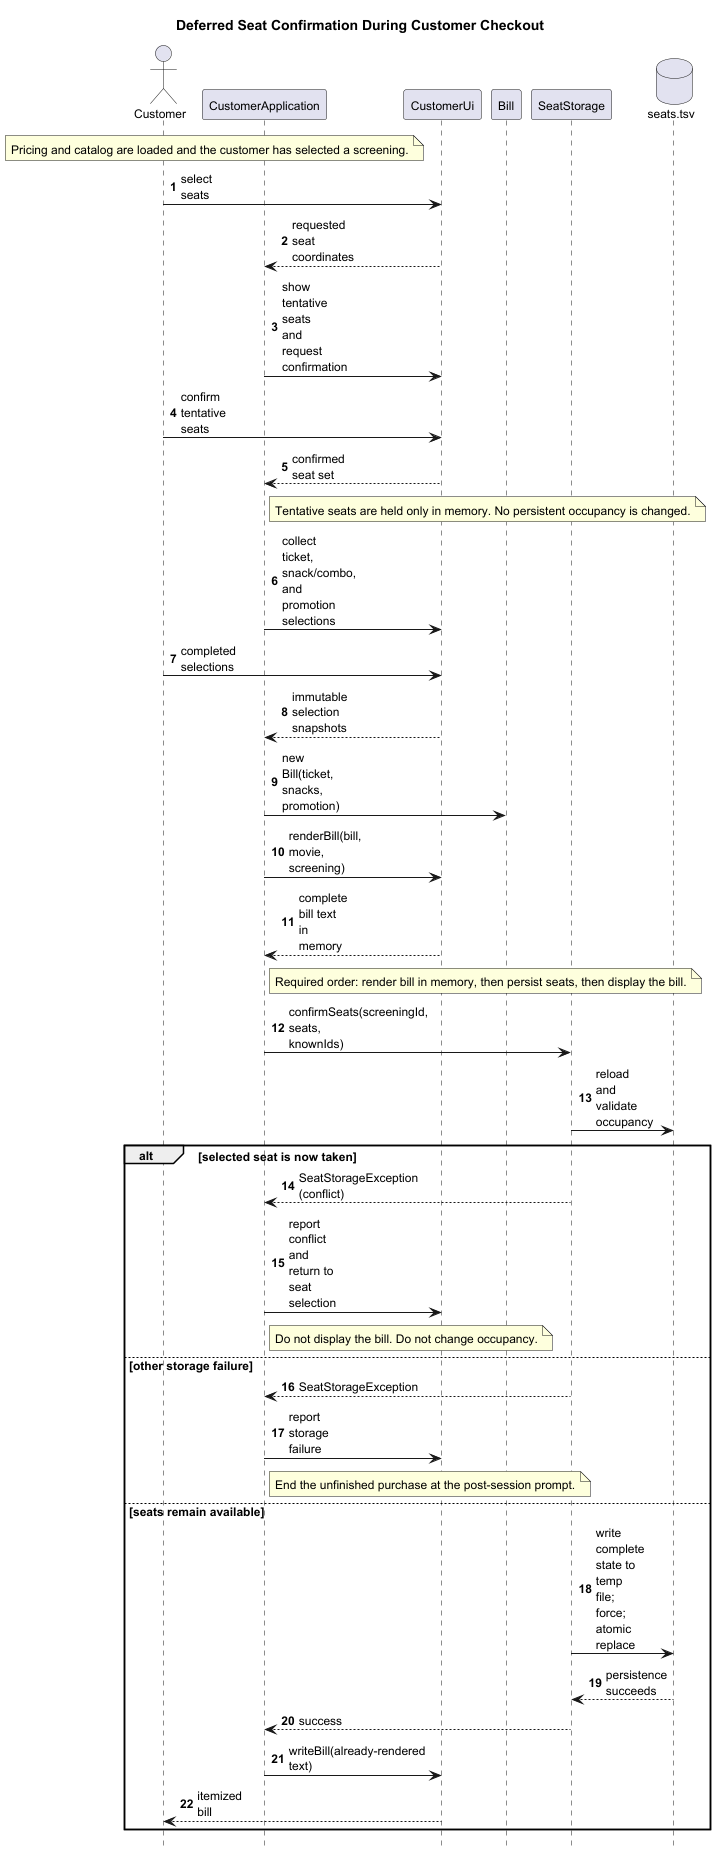

The diagram above was rendered by PlantUML. Its source (embedded in the PNG):
@startuml
title Deferred Seat Confirmation During Customer Checkout

hide footbox
autonumber
skinparam shadowing false
skinparam maxMessageSize 45
skinparam defaultFontSize 12

actor Customer
participant CustomerApplication as Application
participant CustomerUi as Ui
participant Bill
participant SeatStorage as Seats
database "seats.tsv" as SeatsFile

note over Customer, Application
Pricing and catalog are loaded and the customer has selected a screening.
end note

Customer -> Ui : select seats
Ui --> Application : requested seat coordinates
Application -> Ui : show tentative seats and request confirmation
Customer -> Ui : confirm tentative seats
Ui --> Application : confirmed seat set

note right of Application
Tentative seats are held only in memory. No persistent occupancy is changed.
end note

Application -> Ui : collect ticket, snack/combo, and promotion selections
Customer -> Ui : completed selections
Ui --> Application : immutable selection snapshots
Application -> Bill : new Bill(ticket, snacks, promotion)
Application -> Ui : renderBill(bill, movie, screening)
Ui --> Application : complete bill text in memory

note right of Application
Required order: render bill in memory, then persist seats, then display the bill.
end note

Application -> Seats : confirmSeats(screeningId, seats, knownIds)
Seats -> SeatsFile : reload and validate occupancy

alt selected seat is now taken
    Seats --> Application : SeatStorageException (conflict)
    Application -> Ui : report conflict and return to seat selection
    note right of Application
    Do not display the bill. Do not change occupancy.
    end note
else other storage failure
    Seats --> Application : SeatStorageException
    Application -> Ui : report storage failure
    note right of Application
    End the unfinished purchase at the post-session prompt.
    end note
else seats remain available
    Seats -> SeatsFile : write complete state to temp file; force; atomic replace
    SeatsFile --> Seats : persistence succeeds
    Seats --> Application : success
    Application -> Ui : writeBill(already-rendered text)
    Ui --> Customer : itemized bill
end
@enduml